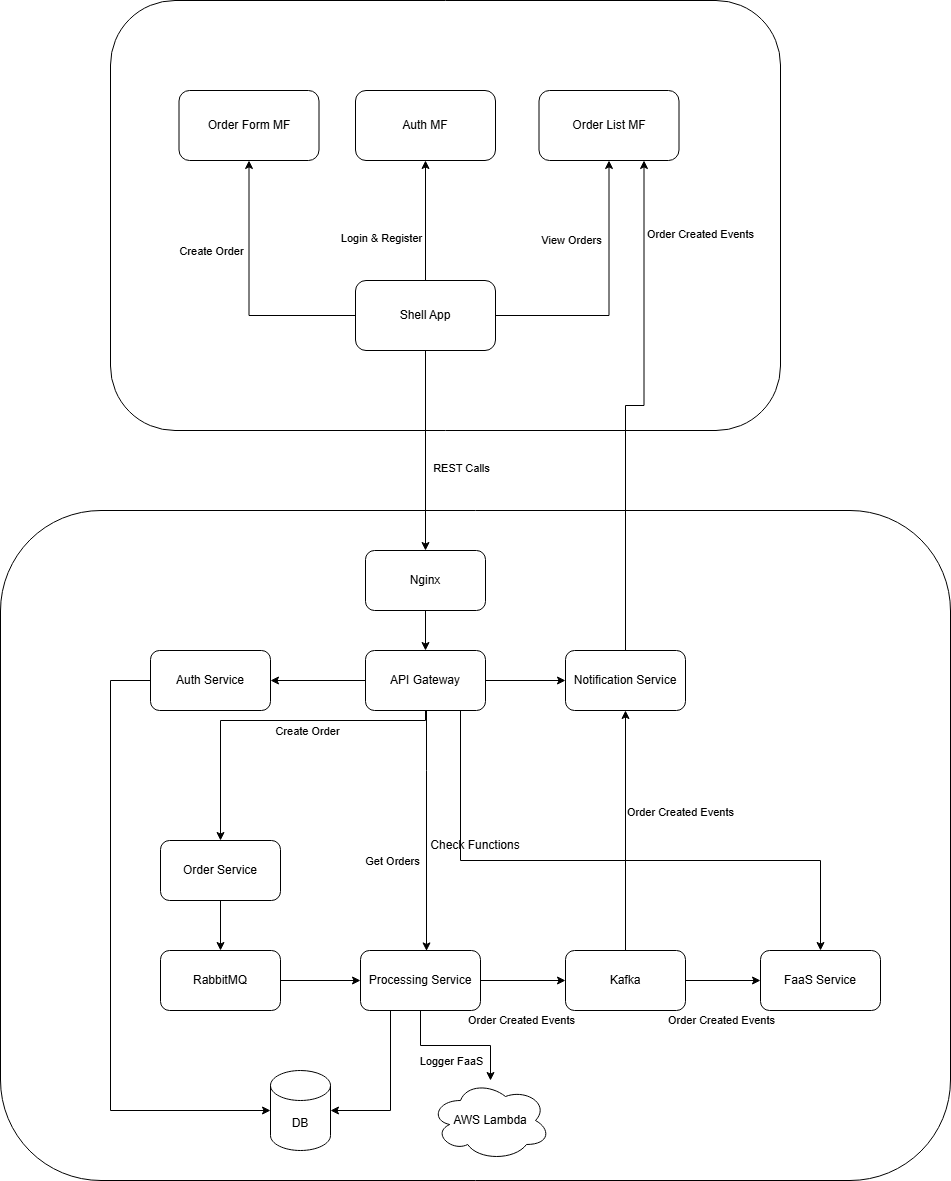

The diagram above was exported from draw.io. Its source (the exported page's mxGraphModel, read from the mxfile embedded in the PNG):
<mxGraphModel dx="3080" dy="1946" grid="1" gridSize="10" guides="1" tooltips="1" connect="1" arrows="1" fold="1" page="1" pageScale="1" pageWidth="827" pageHeight="1169" math="0" shadow="0">
  <root>
    <mxCell id="0" />
    <mxCell id="1" parent="0" />
    <mxCell id="oEMkUaWbdqGN9midwMF7-3" parent="1" style="rounded=1;whiteSpace=wrap;html=1;" value="" vertex="1">
      <mxGeometry height="430" width="670" x="-890" y="-160" as="geometry" />
    </mxCell>
    <mxCell id="oEMkUaWbdqGN9midwMF7-7" edge="1" parent="1" source="oEMkUaWbdqGN9midwMF7-5" style="edgeStyle=orthogonalEdgeStyle;rounded=0;orthogonalLoop=1;jettySize=auto;html=1;" target="oEMkUaWbdqGN9midwMF7-6" value="">
      <mxGeometry relative="1" as="geometry" />
    </mxCell>
    <mxCell id="oEMkUaWbdqGN9midwMF7-20" connectable="0" parent="oEMkUaWbdqGN9midwMF7-7" style="edgeLabel;html=1;align=center;verticalAlign=middle;resizable=0;points=[];" value="View Orders" vertex="1">
      <mxGeometry relative="1" x="0.4348" y="2" as="geometry">
        <mxPoint x="324" y="6" as="offset" />
      </mxGeometry>
    </mxCell>
    <mxCell id="oEMkUaWbdqGN9midwMF7-9" edge="1" parent="1" source="oEMkUaWbdqGN9midwMF7-5" style="edgeStyle=orthogonalEdgeStyle;rounded=0;orthogonalLoop=1;jettySize=auto;html=1;" target="oEMkUaWbdqGN9midwMF7-8" value="">
      <mxGeometry relative="1" as="geometry" />
    </mxCell>
    <mxCell id="oEMkUaWbdqGN9midwMF7-19" connectable="0" parent="oEMkUaWbdqGN9midwMF7-9" style="edgeLabel;html=1;align=center;verticalAlign=middle;resizable=0;points=[];" value="Login &amp;amp; Register" vertex="1">
      <mxGeometry relative="1" x="-0.2754" y="-2" as="geometry">
        <mxPoint x="-47" as="offset" />
      </mxGeometry>
    </mxCell>
    <mxCell id="oEMkUaWbdqGN9midwMF7-11" edge="1" parent="1" source="oEMkUaWbdqGN9midwMF7-5" style="edgeStyle=orthogonalEdgeStyle;rounded=0;orthogonalLoop=1;jettySize=auto;html=1;" target="oEMkUaWbdqGN9midwMF7-10" value="">
      <mxGeometry relative="1" as="geometry" />
    </mxCell>
    <mxCell id="oEMkUaWbdqGN9midwMF7-21" connectable="0" parent="oEMkUaWbdqGN9midwMF7-11" style="edgeLabel;html=1;align=center;verticalAlign=middle;resizable=0;points=[];" value="Create Order" vertex="1">
      <mxGeometry relative="1" x="0.4106" y="1" as="geometry">
        <mxPoint x="-397" y="11" as="offset" />
      </mxGeometry>
    </mxCell>
    <mxCell id="oEMkUaWbdqGN9midwMF7-5" parent="1" style="rounded=1;whiteSpace=wrap;html=1;" value="Shell App" vertex="1">
      <mxGeometry height="70" width="140" x="-645" y="120" as="geometry" />
    </mxCell>
    <mxCell id="oEMkUaWbdqGN9midwMF7-6" parent="1" style="rounded=1;whiteSpace=wrap;html=1;" value="Order Form MF" vertex="1">
      <mxGeometry height="70" width="140" x="-821.5" y="-70" as="geometry" />
    </mxCell>
    <mxCell id="oEMkUaWbdqGN9midwMF7-8" parent="1" style="rounded=1;whiteSpace=wrap;html=1;" value="Auth MF" vertex="1">
      <mxGeometry height="70" width="140" x="-645" y="-70" as="geometry" />
    </mxCell>
    <mxCell id="oEMkUaWbdqGN9midwMF7-10" parent="1" style="rounded=1;whiteSpace=wrap;html=1;" value="Order List MF" vertex="1">
      <mxGeometry height="70" width="140" x="-461.5" y="-70" as="geometry" />
    </mxCell>
    <mxCell id="oEMkUaWbdqGN9midwMF7-12" parent="1" style="rounded=1;whiteSpace=wrap;html=1;" value="Check Functions" vertex="1">
      <mxGeometry height="670" width="950" x="-1000" y="350" as="geometry" />
    </mxCell>
    <mxCell id="oEMkUaWbdqGN9midwMF7-18" edge="1" parent="1" source="oEMkUaWbdqGN9midwMF7-13" style="edgeStyle=orthogonalEdgeStyle;rounded=0;orthogonalLoop=1;jettySize=auto;html=1;" target="oEMkUaWbdqGN9midwMF7-17" value="">
      <mxGeometry relative="1" as="geometry" />
    </mxCell>
    <mxCell id="oEMkUaWbdqGN9midwMF7-13" parent="1" style="rounded=1;whiteSpace=wrap;html=1;" value="Nginx" vertex="1">
      <mxGeometry height="60" width="120" x="-635" y="390" as="geometry" />
    </mxCell>
    <mxCell id="oEMkUaWbdqGN9midwMF7-25" edge="1" parent="1" source="oEMkUaWbdqGN9midwMF7-17" style="edgeStyle=orthogonalEdgeStyle;rounded=0;orthogonalLoop=1;jettySize=auto;html=1;" target="oEMkUaWbdqGN9midwMF7-24" value="">
      <mxGeometry relative="1" as="geometry" />
    </mxCell>
    <mxCell id="oEMkUaWbdqGN9midwMF7-27" edge="1" parent="1" source="oEMkUaWbdqGN9midwMF7-17" style="edgeStyle=orthogonalEdgeStyle;rounded=0;orthogonalLoop=1;jettySize=auto;html=1;" target="oEMkUaWbdqGN9midwMF7-26" value="">
      <mxGeometry relative="1" as="geometry">
        <Array as="points">
          <mxPoint x="-575" y="560" />
          <mxPoint x="-780" y="560" />
        </Array>
      </mxGeometry>
    </mxCell>
    <mxCell id="CIiFG74evhQHOjy7cGt3-2" connectable="0" parent="oEMkUaWbdqGN9midwMF7-27" style="edgeLabel;html=1;align=center;verticalAlign=middle;resizable=0;points=[];" value="Create Order" vertex="1">
      <mxGeometry relative="1" x="-0.2312" y="2" as="geometry">
        <mxPoint y="8" as="offset" />
      </mxGeometry>
    </mxCell>
    <mxCell id="oEMkUaWbdqGN9midwMF7-40" edge="1" parent="1" source="oEMkUaWbdqGN9midwMF7-17" style="edgeStyle=orthogonalEdgeStyle;rounded=0;orthogonalLoop=1;jettySize=auto;html=1;" target="oEMkUaWbdqGN9midwMF7-39" value="">
      <mxGeometry relative="1" as="geometry" />
    </mxCell>
    <mxCell id="oEMkUaWbdqGN9midwMF7-53" edge="1" parent="1" source="oEMkUaWbdqGN9midwMF7-17" style="edgeStyle=orthogonalEdgeStyle;rounded=0;orthogonalLoop=1;jettySize=auto;html=1;" target="oEMkUaWbdqGN9midwMF7-44">
      <mxGeometry relative="1" as="geometry">
        <Array as="points">
          <mxPoint x="-540" y="700" />
          <mxPoint x="-180" y="700" />
        </Array>
      </mxGeometry>
    </mxCell>
    <mxCell id="oEMkUaWbdqGN9midwMF7-17" parent="1" style="whiteSpace=wrap;html=1;rounded=1;" value="API Gateway" vertex="1">
      <mxGeometry height="60" width="120" x="-635" y="490" as="geometry" />
    </mxCell>
    <mxCell id="oEMkUaWbdqGN9midwMF7-22" edge="1" parent="1" source="oEMkUaWbdqGN9midwMF7-5" style="edgeStyle=orthogonalEdgeStyle;rounded=0;orthogonalLoop=1;jettySize=auto;html=1;" target="oEMkUaWbdqGN9midwMF7-13">
      <mxGeometry relative="1" as="geometry" />
    </mxCell>
    <mxCell id="oEMkUaWbdqGN9midwMF7-23" connectable="0" parent="oEMkUaWbdqGN9midwMF7-22" style="edgeLabel;html=1;align=center;verticalAlign=middle;resizable=0;points=[];" value="REST Calls" vertex="1">
      <mxGeometry relative="1" x="0.1696" y="1" as="geometry">
        <mxPoint x="34" as="offset" />
      </mxGeometry>
    </mxCell>
    <mxCell id="oEMkUaWbdqGN9midwMF7-68" edge="1" parent="1" source="oEMkUaWbdqGN9midwMF7-24" style="edgeStyle=orthogonalEdgeStyle;rounded=0;orthogonalLoop=1;jettySize=auto;html=1;exitX=0;exitY=0.5;exitDx=0;exitDy=0;" target="oEMkUaWbdqGN9midwMF7-55">
      <mxGeometry relative="1" as="geometry">
        <Array as="points">
          <mxPoint x="-890" y="520" />
          <mxPoint x="-890" y="950" />
        </Array>
      </mxGeometry>
    </mxCell>
    <mxCell id="oEMkUaWbdqGN9midwMF7-24" parent="1" style="whiteSpace=wrap;html=1;rounded=1;" value="Auth Service" vertex="1">
      <mxGeometry height="60" width="120" x="-850" y="490" as="geometry" />
    </mxCell>
    <mxCell id="oEMkUaWbdqGN9midwMF7-33" edge="1" parent="1" source="oEMkUaWbdqGN9midwMF7-26" style="edgeStyle=orthogonalEdgeStyle;rounded=0;orthogonalLoop=1;jettySize=auto;html=1;" target="oEMkUaWbdqGN9midwMF7-32" value="">
      <mxGeometry relative="1" as="geometry" />
    </mxCell>
    <mxCell id="oEMkUaWbdqGN9midwMF7-26" parent="1" style="whiteSpace=wrap;html=1;rounded=1;" value="Order Service" vertex="1">
      <mxGeometry height="60" width="120" x="-840" y="680" as="geometry" />
    </mxCell>
    <mxCell id="oEMkUaWbdqGN9midwMF7-35" edge="1" parent="1" source="oEMkUaWbdqGN9midwMF7-32" style="edgeStyle=orthogonalEdgeStyle;rounded=0;orthogonalLoop=1;jettySize=auto;html=1;" target="oEMkUaWbdqGN9midwMF7-34" value="">
      <mxGeometry relative="1" as="geometry" />
    </mxCell>
    <mxCell id="oEMkUaWbdqGN9midwMF7-32" parent="1" style="whiteSpace=wrap;html=1;rounded=1;" value="RabbitMQ" vertex="1">
      <mxGeometry height="60" width="120" x="-840" y="790" as="geometry" />
    </mxCell>
    <mxCell id="oEMkUaWbdqGN9midwMF7-38" edge="1" parent="1" source="oEMkUaWbdqGN9midwMF7-34" style="edgeStyle=orthogonalEdgeStyle;rounded=0;orthogonalLoop=1;jettySize=auto;html=1;" target="oEMkUaWbdqGN9midwMF7-37" value="">
      <mxGeometry relative="1" as="geometry" />
    </mxCell>
    <mxCell id="oEMkUaWbdqGN9midwMF7-51" connectable="0" parent="oEMkUaWbdqGN9midwMF7-38" style="edgeLabel;html=1;align=center;verticalAlign=middle;resizable=0;points=[];" value="Logger FaaS" vertex="1">
      <mxGeometry relative="1" x="-0.0932" as="geometry">
        <mxPoint x="2" y="15" as="offset" />
      </mxGeometry>
    </mxCell>
    <mxCell id="oEMkUaWbdqGN9midwMF7-43" edge="1" parent="1" source="oEMkUaWbdqGN9midwMF7-34" style="edgeStyle=orthogonalEdgeStyle;rounded=0;orthogonalLoop=1;jettySize=auto;html=1;" target="oEMkUaWbdqGN9midwMF7-42" value="">
      <mxGeometry relative="1" as="geometry" />
    </mxCell>
    <mxCell id="oEMkUaWbdqGN9midwMF7-34" parent="1" style="whiteSpace=wrap;html=1;rounded=1;" value="Processing Service" vertex="1">
      <mxGeometry height="60" width="120" x="-640" y="790" as="geometry" />
    </mxCell>
    <mxCell id="oEMkUaWbdqGN9midwMF7-36" edge="1" parent="1" source="oEMkUaWbdqGN9midwMF7-17" style="edgeStyle=orthogonalEdgeStyle;rounded=0;orthogonalLoop=1;jettySize=auto;html=1;entryX=0.55;entryY=0.007;entryDx=0;entryDy=0;entryPerimeter=0;" target="oEMkUaWbdqGN9midwMF7-34">
      <mxGeometry relative="1" as="geometry">
        <Array as="points">
          <mxPoint x="-574" y="610" />
          <mxPoint x="-574" y="610" />
        </Array>
      </mxGeometry>
    </mxCell>
    <mxCell id="CIiFG74evhQHOjy7cGt3-1" connectable="0" parent="oEMkUaWbdqGN9midwMF7-36" style="edgeLabel;html=1;align=center;verticalAlign=middle;resizable=0;points=[];" value="Get Orders" vertex="1">
      <mxGeometry relative="1" x="-0.0706" y="-2" as="geometry">
        <mxPoint x="-33" y="38" as="offset" />
      </mxGeometry>
    </mxCell>
    <mxCell id="oEMkUaWbdqGN9midwMF7-37" parent="1" style="ellipse;shape=cloud;whiteSpace=wrap;html=1;rounded=1;" value="AWS Lambda" vertex="1">
      <mxGeometry height="80" width="120" x="-570" y="920" as="geometry" />
    </mxCell>
    <mxCell id="oEMkUaWbdqGN9midwMF7-47" edge="1" parent="1" source="oEMkUaWbdqGN9midwMF7-39" style="edgeStyle=orthogonalEdgeStyle;rounded=0;orthogonalLoop=1;jettySize=auto;html=1;entryX=0.75;entryY=1;entryDx=0;entryDy=0;" target="oEMkUaWbdqGN9midwMF7-10">
      <mxGeometry relative="1" as="geometry">
        <mxPoint x="-400" y="10" as="targetPoint" />
      </mxGeometry>
    </mxCell>
    <mxCell id="oEMkUaWbdqGN9midwMF7-48" connectable="0" parent="oEMkUaWbdqGN9midwMF7-47" style="edgeLabel;html=1;align=center;verticalAlign=middle;resizable=0;points=[];" value="Order Created Events" vertex="1">
      <mxGeometry relative="1" x="0.7093" as="geometry">
        <mxPoint x="56" as="offset" />
      </mxGeometry>
    </mxCell>
    <mxCell id="oEMkUaWbdqGN9midwMF7-39" parent="1" style="whiteSpace=wrap;html=1;rounded=1;" value="Notification Service" vertex="1">
      <mxGeometry height="60" width="120" x="-435" y="490" as="geometry" />
    </mxCell>
    <mxCell id="oEMkUaWbdqGN9midwMF7-45" edge="1" parent="1" source="oEMkUaWbdqGN9midwMF7-42" style="edgeStyle=orthogonalEdgeStyle;rounded=0;orthogonalLoop=1;jettySize=auto;html=1;" target="oEMkUaWbdqGN9midwMF7-44" value="">
      <mxGeometry relative="1" as="geometry" />
    </mxCell>
    <mxCell id="oEMkUaWbdqGN9midwMF7-46" edge="1" parent="1" source="oEMkUaWbdqGN9midwMF7-42" style="edgeStyle=orthogonalEdgeStyle;rounded=0;orthogonalLoop=1;jettySize=auto;html=1;" target="oEMkUaWbdqGN9midwMF7-39">
      <mxGeometry relative="1" as="geometry" />
    </mxCell>
    <mxCell id="oEMkUaWbdqGN9midwMF7-49" connectable="0" parent="oEMkUaWbdqGN9midwMF7-46" style="edgeLabel;html=1;align=center;verticalAlign=middle;resizable=0;points=[];" value="Order Created Events" vertex="1">
      <mxGeometry relative="1" x="0.1196" as="geometry">
        <mxPoint x="54" y="-5" as="offset" />
      </mxGeometry>
    </mxCell>
    <mxCell id="oEMkUaWbdqGN9midwMF7-42" parent="1" style="whiteSpace=wrap;html=1;rounded=1;" value="Kafka" vertex="1">
      <mxGeometry height="60" width="120" x="-435" y="790" as="geometry" />
    </mxCell>
    <mxCell id="oEMkUaWbdqGN9midwMF7-44" parent="1" style="whiteSpace=wrap;html=1;rounded=1;" value="FaaS Service" vertex="1">
      <mxGeometry height="60" width="120" x="-240" y="790" as="geometry" />
    </mxCell>
    <mxCell id="oEMkUaWbdqGN9midwMF7-50" connectable="0" parent="1" style="edgeLabel;html=1;align=center;verticalAlign=middle;resizable=0;points=[];" value="Order Created Events" vertex="1">
      <mxGeometry x="-280" y="859.9973913043475" as="geometry" />
    </mxCell>
    <mxCell id="oEMkUaWbdqGN9midwMF7-52" connectable="0" parent="1" style="edgeLabel;html=1;align=center;verticalAlign=middle;resizable=0;points=[];" value="Order Created Events" vertex="1">
      <mxGeometry x="-480" y="859.9973913043475" as="geometry" />
    </mxCell>
    <mxCell id="oEMkUaWbdqGN9midwMF7-55" parent="1" style="shape=cylinder3;whiteSpace=wrap;html=1;boundedLbl=1;backgroundOutline=1;size=15;" value="DB" vertex="1">
      <mxGeometry height="80" width="60" x="-730" y="910" as="geometry" />
    </mxCell>
    <mxCell id="oEMkUaWbdqGN9midwMF7-65" edge="1" parent="1" source="oEMkUaWbdqGN9midwMF7-34" style="edgeStyle=orthogonalEdgeStyle;rounded=0;orthogonalLoop=1;jettySize=auto;html=1;exitX=0.25;exitY=1;exitDx=0;exitDy=0;entryX=1;entryY=0.5;entryDx=0;entryDy=0;entryPerimeter=0;" target="oEMkUaWbdqGN9midwMF7-55">
      <mxGeometry relative="1" as="geometry" />
    </mxCell>
  </root>
</mxGraphModel>